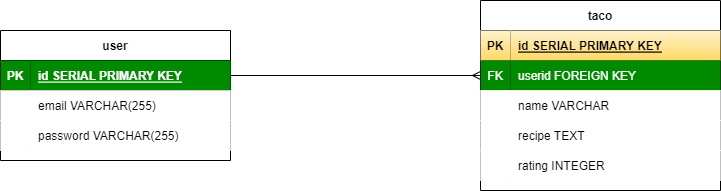

The diagram above was exported from draw.io. Its source (the exported page's mxGraphModel, read from the mxfile embedded in the PNG):
<mxGraphModel dx="1940" dy="1112" grid="1" gridSize="10" guides="1" tooltips="1" connect="1" arrows="1" fold="1" page="1" pageScale="1" pageWidth="850" pageHeight="1100" math="0" shadow="0" extFonts="Permanent Marker^https://fonts.googleapis.com/css?family=Permanent+Marker">
  <root>
    <mxCell id="0" />
    <mxCell id="1" parent="0" />
    <mxCell id="Ymy0YjyqYDsQp8E8jdzl-2" value="user" style="shape=table;startSize=30;container=1;collapsible=1;childLayout=tableLayout;fixedRows=1;rowLines=0;fontStyle=1;align=center;resizeLast=1;" parent="1" vertex="1">
      <mxGeometry x="-820" y="100" width="230" height="130" as="geometry" />
    </mxCell>
    <mxCell id="Ymy0YjyqYDsQp8E8jdzl-3" value="" style="shape=tableRow;horizontal=0;startSize=0;swimlaneHead=0;swimlaneBody=0;fillColor=none;collapsible=0;dropTarget=0;points=[[0,0.5],[1,0.5]];portConstraint=eastwest;top=0;left=0;right=0;bottom=1;" parent="Ymy0YjyqYDsQp8E8jdzl-2" vertex="1">
      <mxGeometry y="30" width="230" height="30" as="geometry" />
    </mxCell>
    <mxCell id="Ymy0YjyqYDsQp8E8jdzl-4" value="PK" style="shape=partialRectangle;connectable=0;fillColor=#008a00;top=0;left=0;bottom=0;right=0;fontStyle=1;overflow=hidden;fontColor=#ffffff;strokeColor=#005700;" parent="Ymy0YjyqYDsQp8E8jdzl-3" vertex="1">
      <mxGeometry width="30" height="30" as="geometry">
        <mxRectangle width="30" height="30" as="alternateBounds" />
      </mxGeometry>
    </mxCell>
    <mxCell id="Ymy0YjyqYDsQp8E8jdzl-5" value="id SERIAL PRIMARY KEY" style="shape=partialRectangle;connectable=0;fillColor=#008a00;top=0;left=0;bottom=0;right=0;align=left;spacingLeft=6;fontStyle=5;overflow=hidden;fontColor=#ffffff;strokeColor=#005700;" parent="Ymy0YjyqYDsQp8E8jdzl-3" vertex="1">
      <mxGeometry x="30" width="200" height="30" as="geometry">
        <mxRectangle width="200" height="30" as="alternateBounds" />
      </mxGeometry>
    </mxCell>
    <mxCell id="Ymy0YjyqYDsQp8E8jdzl-6" value="" style="shape=tableRow;horizontal=0;startSize=0;swimlaneHead=0;swimlaneBody=0;collapsible=0;dropTarget=0;points=[[0,0.5],[1,0.5]];portConstraint=eastwest;top=0;left=0;right=0;bottom=0;" parent="Ymy0YjyqYDsQp8E8jdzl-2" vertex="1">
      <mxGeometry y="60" width="230" height="30" as="geometry" />
    </mxCell>
    <mxCell id="Ymy0YjyqYDsQp8E8jdzl-7" value="" style="shape=partialRectangle;connectable=0;top=0;left=0;bottom=0;right=0;editable=1;overflow=hidden;" parent="Ymy0YjyqYDsQp8E8jdzl-6" vertex="1">
      <mxGeometry width="30" height="30" as="geometry">
        <mxRectangle width="30" height="30" as="alternateBounds" />
      </mxGeometry>
    </mxCell>
    <mxCell id="Ymy0YjyqYDsQp8E8jdzl-8" value="email VARCHAR(255)" style="shape=partialRectangle;connectable=0;top=0;left=0;bottom=0;right=0;align=left;spacingLeft=6;overflow=hidden;" parent="Ymy0YjyqYDsQp8E8jdzl-6" vertex="1">
      <mxGeometry x="30" width="200" height="30" as="geometry">
        <mxRectangle width="200" height="30" as="alternateBounds" />
      </mxGeometry>
    </mxCell>
    <mxCell id="Ymy0YjyqYDsQp8E8jdzl-9" value="" style="shape=tableRow;horizontal=0;startSize=0;swimlaneHead=0;swimlaneBody=0;collapsible=0;dropTarget=0;points=[[0,0.5],[1,0.5]];portConstraint=eastwest;top=0;left=0;right=0;bottom=0;" parent="Ymy0YjyqYDsQp8E8jdzl-2" vertex="1">
      <mxGeometry y="90" width="230" height="30" as="geometry" />
    </mxCell>
    <mxCell id="Ymy0YjyqYDsQp8E8jdzl-10" value="" style="shape=partialRectangle;connectable=0;top=0;left=0;bottom=0;right=0;editable=1;overflow=hidden;" parent="Ymy0YjyqYDsQp8E8jdzl-9" vertex="1">
      <mxGeometry width="30" height="30" as="geometry">
        <mxRectangle width="30" height="30" as="alternateBounds" />
      </mxGeometry>
    </mxCell>
    <mxCell id="Ymy0YjyqYDsQp8E8jdzl-11" value="password VARCHAR(255)" style="shape=partialRectangle;connectable=0;top=0;left=0;bottom=0;right=0;align=left;spacingLeft=6;overflow=hidden;" parent="Ymy0YjyqYDsQp8E8jdzl-9" vertex="1">
      <mxGeometry x="30" width="200" height="30" as="geometry">
        <mxRectangle width="200" height="30" as="alternateBounds" />
      </mxGeometry>
    </mxCell>
    <mxCell id="Q-93k0TXwBN4vAfbdhBw-1" value="taco" style="shape=table;startSize=30;container=1;collapsible=1;childLayout=tableLayout;fixedRows=1;rowLines=0;fontStyle=1;align=center;resizeLast=1;" vertex="1" parent="1">
      <mxGeometry x="-340" y="70" width="240" height="190" as="geometry" />
    </mxCell>
    <mxCell id="Q-93k0TXwBN4vAfbdhBw-2" value="" style="shape=tableRow;horizontal=0;startSize=0;swimlaneHead=0;swimlaneBody=0;fillColor=none;collapsible=0;dropTarget=0;points=[[0,0.5],[1,0.5]];portConstraint=eastwest;top=0;left=0;right=0;bottom=1;" vertex="1" parent="Q-93k0TXwBN4vAfbdhBw-1">
      <mxGeometry y="30" width="240" height="30" as="geometry" />
    </mxCell>
    <mxCell id="Q-93k0TXwBN4vAfbdhBw-3" value="PK" style="shape=partialRectangle;connectable=0;fillColor=#fff2cc;top=0;left=0;bottom=0;right=0;fontStyle=1;overflow=hidden;gradientColor=#ffd966;strokeColor=#d6b656;" vertex="1" parent="Q-93k0TXwBN4vAfbdhBw-2">
      <mxGeometry width="30" height="30" as="geometry">
        <mxRectangle width="30" height="30" as="alternateBounds" />
      </mxGeometry>
    </mxCell>
    <mxCell id="Q-93k0TXwBN4vAfbdhBw-4" value="id SERIAL PRIMARY KEY" style="shape=partialRectangle;connectable=0;fillColor=#fff2cc;top=0;left=0;bottom=0;right=0;align=left;spacingLeft=6;fontStyle=5;overflow=hidden;gradientColor=#ffd966;strokeColor=#d6b656;" vertex="1" parent="Q-93k0TXwBN4vAfbdhBw-2">
      <mxGeometry x="30" width="210" height="30" as="geometry">
        <mxRectangle width="210" height="30" as="alternateBounds" />
      </mxGeometry>
    </mxCell>
    <mxCell id="Q-93k0TXwBN4vAfbdhBw-15" value="" style="shape=tableRow;horizontal=0;startSize=0;swimlaneHead=0;swimlaneBody=0;fillColor=none;collapsible=0;dropTarget=0;points=[[0,0.5],[1,0.5]];portConstraint=eastwest;top=0;left=0;right=0;bottom=0;" vertex="1" parent="Q-93k0TXwBN4vAfbdhBw-1">
      <mxGeometry y="60" width="240" height="30" as="geometry" />
    </mxCell>
    <mxCell id="Q-93k0TXwBN4vAfbdhBw-16" value="FK" style="shape=partialRectangle;connectable=0;top=0;left=0;bottom=0;right=0;fontStyle=0;overflow=hidden;fillColor=#008a00;fontColor=#ffffff;strokeColor=#005700;" vertex="1" parent="Q-93k0TXwBN4vAfbdhBw-15">
      <mxGeometry width="30" height="30" as="geometry">
        <mxRectangle width="30" height="30" as="alternateBounds" />
      </mxGeometry>
    </mxCell>
    <mxCell id="Q-93k0TXwBN4vAfbdhBw-17" value="userid FOREIGN KEY" style="shape=partialRectangle;connectable=0;top=0;left=0;bottom=0;right=0;align=left;spacingLeft=6;fontStyle=0;overflow=hidden;fillColor=#008a00;fontColor=#ffffff;strokeColor=#005700;" vertex="1" parent="Q-93k0TXwBN4vAfbdhBw-15">
      <mxGeometry x="30" width="210" height="30" as="geometry">
        <mxRectangle width="210" height="30" as="alternateBounds" />
      </mxGeometry>
    </mxCell>
    <mxCell id="Q-93k0TXwBN4vAfbdhBw-5" value="" style="shape=tableRow;horizontal=0;startSize=0;swimlaneHead=0;swimlaneBody=0;collapsible=0;dropTarget=0;points=[[0,0.5],[1,0.5]];portConstraint=eastwest;top=0;left=0;right=0;bottom=0;" vertex="1" parent="Q-93k0TXwBN4vAfbdhBw-1">
      <mxGeometry y="90" width="240" height="30" as="geometry" />
    </mxCell>
    <mxCell id="Q-93k0TXwBN4vAfbdhBw-6" value="" style="shape=partialRectangle;connectable=0;top=0;left=0;bottom=0;right=0;editable=1;overflow=hidden;" vertex="1" parent="Q-93k0TXwBN4vAfbdhBw-5">
      <mxGeometry width="30" height="30" as="geometry">
        <mxRectangle width="30" height="30" as="alternateBounds" />
      </mxGeometry>
    </mxCell>
    <mxCell id="Q-93k0TXwBN4vAfbdhBw-7" value="name VARCHAR" style="shape=partialRectangle;connectable=0;top=0;left=0;bottom=0;right=0;align=left;spacingLeft=6;overflow=hidden;" vertex="1" parent="Q-93k0TXwBN4vAfbdhBw-5">
      <mxGeometry x="30" width="210" height="30" as="geometry">
        <mxRectangle width="210" height="30" as="alternateBounds" />
      </mxGeometry>
    </mxCell>
    <mxCell id="Q-93k0TXwBN4vAfbdhBw-8" value="" style="shape=tableRow;horizontal=0;startSize=0;swimlaneHead=0;swimlaneBody=0;collapsible=0;dropTarget=0;points=[[0,0.5],[1,0.5]];portConstraint=eastwest;top=0;left=0;right=0;bottom=0;" vertex="1" parent="Q-93k0TXwBN4vAfbdhBw-1">
      <mxGeometry y="120" width="240" height="30" as="geometry" />
    </mxCell>
    <mxCell id="Q-93k0TXwBN4vAfbdhBw-9" value="" style="shape=partialRectangle;connectable=0;top=0;left=0;bottom=0;right=0;editable=1;overflow=hidden;" vertex="1" parent="Q-93k0TXwBN4vAfbdhBw-8">
      <mxGeometry width="30" height="30" as="geometry">
        <mxRectangle width="30" height="30" as="alternateBounds" />
      </mxGeometry>
    </mxCell>
    <mxCell id="Q-93k0TXwBN4vAfbdhBw-10" value="recipe TEXT" style="shape=partialRectangle;connectable=0;top=0;left=0;bottom=0;right=0;align=left;spacingLeft=6;overflow=hidden;" vertex="1" parent="Q-93k0TXwBN4vAfbdhBw-8">
      <mxGeometry x="30" width="210" height="30" as="geometry">
        <mxRectangle width="210" height="30" as="alternateBounds" />
      </mxGeometry>
    </mxCell>
    <mxCell id="Q-93k0TXwBN4vAfbdhBw-11" value="" style="shape=tableRow;horizontal=0;startSize=0;swimlaneHead=0;swimlaneBody=0;collapsible=0;dropTarget=0;points=[[0,0.5],[1,0.5]];portConstraint=eastwest;top=0;left=0;right=0;bottom=0;" vertex="1" parent="Q-93k0TXwBN4vAfbdhBw-1">
      <mxGeometry y="150" width="240" height="30" as="geometry" />
    </mxCell>
    <mxCell id="Q-93k0TXwBN4vAfbdhBw-12" value="" style="shape=partialRectangle;connectable=0;top=0;left=0;bottom=0;right=0;editable=1;overflow=hidden;" vertex="1" parent="Q-93k0TXwBN4vAfbdhBw-11">
      <mxGeometry width="30" height="30" as="geometry">
        <mxRectangle width="30" height="30" as="alternateBounds" />
      </mxGeometry>
    </mxCell>
    <mxCell id="Q-93k0TXwBN4vAfbdhBw-13" value="rating INTEGER" style="shape=partialRectangle;connectable=0;top=0;left=0;bottom=0;right=0;align=left;spacingLeft=6;overflow=hidden;" vertex="1" parent="Q-93k0TXwBN4vAfbdhBw-11">
      <mxGeometry x="30" width="210" height="30" as="geometry">
        <mxRectangle width="210" height="30" as="alternateBounds" />
      </mxGeometry>
    </mxCell>
    <mxCell id="Q-93k0TXwBN4vAfbdhBw-18" style="edgeStyle=orthogonalEdgeStyle;rounded=0;orthogonalLoop=1;jettySize=auto;html=1;endArrow=ERmany;endFill=0;entryX=0;entryY=0.5;entryDx=0;entryDy=0;" edge="1" parent="1" source="Ymy0YjyqYDsQp8E8jdzl-3" target="Q-93k0TXwBN4vAfbdhBw-15">
      <mxGeometry relative="1" as="geometry">
        <mxPoint x="-420" y="170" as="targetPoint" />
      </mxGeometry>
    </mxCell>
  </root>
</mxGraphModel>